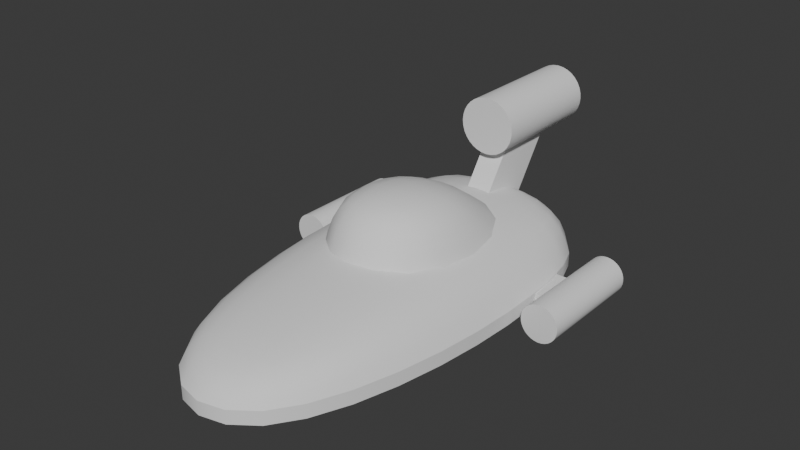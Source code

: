 # Source: ZoomSpeeder.blend  (saved by Blender 4.5.91; exported with 4.5.12 LTS)
import bpy
from mathutils import Matrix  # noqa: F401  (used for matrix-valued properties, if any)

bpy.ops.wm.read_factory_settings(use_empty=True)
scene = bpy.context.scene
scene.name = 'Scene'

# ---- node groups
ng_smooth_by_angle = bpy.data.node_groups.new('Smooth by Angle', 'GeometryNodeTree')
_s = ng_smooth_by_angle.interface.new_socket(name='Mesh', in_out='OUTPUT', socket_type='NodeSocketGeometry')
_s = ng_smooth_by_angle.interface.new_socket(name='Mesh', in_out='INPUT', socket_type='NodeSocketGeometry')
_s = ng_smooth_by_angle.interface.new_socket(name='Angle', in_out='INPUT', socket_type='NodeSocketFloat')
_s.subtype = 'ANGLE'
_s.default_value = 0.5236
_s.min_value = 0.0
_s.max_value = 3.142
_s.description = 'Maximum face angle for smooth edges'
_s = ng_smooth_by_angle.interface.new_socket(name='Ignore Sharpness', in_out='INPUT', socket_type='NodeSocketBool')
_s.force_non_field = True
ng_smooth_by_angle.description = 'Set the sharpness of mesh edges based on the angle between the neighboring faces'
ng_smooth_by_angle.is_modifier = True
_N = ng_smooth_by_angle.nodes; _L = ng_smooth_by_angle.links
n0 = _N.new('GeometryNodeSetShadeSmooth'); n0.name = 'Set Shade Smooth'; n0.location = (120, -80)
n0.domain = 'EDGE'
n1 = _N.new('GeometryNodeSetShadeSmooth'); n1.name = 'Set Shade Smooth.001'; n1.location = (300, -80)
n2 = _N.new('NodeGroupOutput'); n2.name = 'Group Output'; n2.location = (480, -80)
n3 = _N.new('GeometryNodeInputMeshEdgeAngle'); n3.name = 'Edge Angle'; n3.location = (-440, -240)
n4 = _N.new('NodeGroupInput'); n4.name = 'Group Input'; n4.location = (-80, -80)
n5 = _N.new('GeometryNodeInputEdgeSmooth'); n5.name = 'Is Edge Smooth'; n5.location = (-260, -120)
n6 = _N.new('GeometryNodeInputShadeSmooth'); n6.name = 'Is Shade Smooth'; n6.location = (-440, -397)
n7 = _N.new('FunctionNodeCompare'); n7.name = 'Compare'; n7.location = (-260, -260)
n7.operation = 'LESS_EQUAL'
n7.inputs[6].default_value = (0.0, 0.0, 0.0, 0.0)
n7.inputs[7].default_value = (0.0, 0.0, 0.0, 0.0)
n8 = _N.new('FunctionNodeBooleanMath'); n8.name = 'Boolean Math.001'; n8.location = (-80, -260)
n9 = _N.new('NodeGroupInput'); n9.name = 'Group Input.001'; n9.location = (-440, -329)
n10 = _N.new('NodeGroupInput'); n10.name = 'Group Input.002'; n10.location = (-259, -189)
n11 = _N.new('FunctionNodeBooleanMath'); n11.name = 'Boolean Math'; n11.location = (-80, -149)
n11.operation = 'OR'
n12 = _N.new('FunctionNodeBooleanMath'); n12.name = 'Boolean Math.002'; n12.location = (-260, -380)
n12.operation = 'OR'
n13 = _N.new('NodeGroupInput'); n13.name = 'Group Input.003'; n13.location = (-440, -460)
_L.new(n3.outputs[0], n7.inputs[0])
_L.new(n1.outputs[0], n2.inputs[0])
_L.new(n9.outputs[1], n7.inputs[1])
_L.new(n7.outputs[0], n8.inputs[0])
_L.new(n4.outputs[0], n0.inputs[0])
_L.new(n0.outputs[0], n1.inputs[0])
_L.new(n8.outputs[0], n0.inputs[2])
_L.new(n10.outputs[2], n11.inputs[1])
_L.new(n5.outputs[0], n11.inputs[0])
_L.new(n11.outputs[0], n0.inputs[1])
_L.new(n13.outputs[2], n12.inputs[1])
_L.new(n6.outputs[0], n12.inputs[0])
_L.new(n12.outputs[0], n8.inputs[1])
n2.is_active_output = True

# ---- world
world_world = bpy.data.worlds.new('World'); scene.world = world_world
world_world.use_nodes = True; world_world.node_tree.nodes.clear()
_N = world_world.node_tree.nodes; _L = world_world.node_tree.links
n0 = _N.new('ShaderNodeOutputWorld'); n0.name = 'World Output'; n0.location = (200, 100)
n1 = _N.new('ShaderNodeBackground'); n1.name = 'Background'; n1.location = (-200, 100)
n1.inputs[0].default_value = (0.05088, 0.05088, 0.05088, 1.0)
_L.new(n1.outputs[0], n0.inputs[0])
n0.is_active_output = True
world_world.color = (0.05088, 0.05088, 0.05088)
world_world.sun_shadow_jitter_overblur = 0.0

# ---- meshes
me_cube_001 = bpy.data.meshes.new('Cube.001')
me_cube_001.from_pydata([(-1.0, 1.905, 0.0), (-1.0, 2.08, 0.8926), (1.0, 1.905, 0.0), (1.0, 2.08, 0.8926), (-1.0, -1.58, 0.0), (-0.7811, -2.898, 0.641), (1.0, -1.58, 0.0), (0.7811, -2.898, 0.641), (-1.0, 2.227, 0.168), (-1.0, 2.227, 0.3376), (1.0, 2.227, 0.3376), (1.0, 2.227, 0.168), (0.7312, -3.161, 0.3376), (0.7312, -3.161, 0.168), (-0.7312, -3.161, 0.3376), (-0.7312, -3.161, 0.168), (1.0, -0.9132, 0.0), (1.0, 1.238, 0.0), (1.0, 1.238, 1.004), (1.0, -0.9132, 1.004), (-1.0, 1.238, 0.0), (-1.0, -0.9132, 0.0), (-1.0, -0.9132, 1.004), (-1.0, 1.238, 1.004), (-1.371, -0.9132, 0.168), (-1.371, 1.238, 0.168), (-1.371, -0.9132, 0.3376), (-1.371, 1.238, 0.3376), (1.371, 1.238, 0.168), (1.371, -0.9132, 0.168), (1.371, 1.238, 0.3376), (1.371, -0.9132, 0.3376)], [], [(9, 1, 3, 10), (31, 19, 7, 12), (12, 7, 5, 14), (27, 23, 1, 9), (16, 6, 4, 21), (18, 3, 1, 23), (20, 25, 8, 0), (25, 27, 9, 8), (6, 13, 15, 4), (13, 12, 14, 15), (16, 29, 13, 6), (29, 31, 12, 13), (0, 8, 11, 2), (8, 9, 10, 11), (11, 10, 30, 28), (28, 30, 31, 29), (2, 11, 28, 17), (17, 28, 29, 16), (15, 14, 26, 24), (24, 26, 27, 25), (4, 15, 24, 21), (21, 24, 25, 20), (7, 19, 22, 5), (19, 18, 23, 22), (2, 17, 20, 0), (17, 16, 21, 20), (14, 5, 22, 26), (26, 22, 23, 27), (10, 3, 18, 30), (30, 18, 19, 31)])
me_cube_001.polygons.foreach_set('use_smooth', [True] * 30)
_k = set([(8, 11), (8, 25), (9, 10), (9, 27), (10, 30), (11, 28), (12, 14), (12, 31), (13, 15), (13, 29), (14, 26), (15, 24), (24, 25), (26, 27), (28, 29), (30, 31)])
me_cube_001.attributes.new('sharp_edge', 'BOOLEAN', 'EDGE').data.foreach_set('value', [ (min(e.vertices), max(e.vertices)) in _k for e in me_cube_001.edges])
_k = {(8, 25): 1.0, (9, 27): 1.0, (13, 15): 1.0, (12, 14): 1.0, (13, 29): 1.0, (12, 31): 1.0, (8, 11): 1.0, (9, 10): 1.0, (15, 24): 1.0, (24, 25): 1.0, (14, 26): 1.0, (26, 27): 1.0, (11, 28): 1.0, (28, 29): 1.0, (10, 30): 1.0, (30, 31): 1.0}
me_cube_001.attributes.new('crease_edge', 'FLOAT', 'EDGE').data.foreach_set('value', [_k.get((min(e.vertices), max(e.vertices)), 0.0) for e in me_cube_001.edges])
_uv = me_cube_001.uv_layers.new(name='UVMap')
_uv.uv.foreach_set('vector', [0.5417, 0.0, 0.625, 0.0, 0.625, 0.25, 0.5417, 0.25, 0.5417, 0.4167, 0.625, 0.4167, 0.625, 0.5, 0.5417, 0.5, 0.5417, 0.5, 0.625, 0.5, 0.625, 0.75, 0.5417, 0.75, 0.5417, 0.9167, 0.625, 0.9167, 0.625, 1.0, 0.5417, 1.0, 0.2917, 0.5, 0.375, 0.5, 0.375, 0.75, 0.2917, 0.75, 0.7917, 0.5, 0.875, 0.5, 0.875, 0.75, 0.7917, 0.75, 0.375, 0.9167, 0.4583, 0.9167, 0.4583, 1.0, 0.375, 1.0, 0.4583, 0.9167, 0.5417, 0.9167, 0.5417, 1.0, 0.4583, 1.0, 0.375, 0.5, 0.4583, 0.5, 0.4583, 0.75, 0.375, 0.75, 0.4583, 0.5, 0.5417, 0.5, 0.5417, 0.75, 0.4583, 0.75, 0.375, 0.4167, 0.4583, 0.4167, 0.4583, 0.5, 0.375, 0.5, 0.4583, 0.4167, 0.5417, 0.4167, 0.5417, 0.5, 0.4583, 0.5, 0.375, 0.0, 0.4583, 0.0, 0.4583, 0.25, 0.375, 0.25, 0.4583, 0.0, 0.5417, 0.0, 0.5417, 0.25, 0.4583, 0.25, 0.4583, 0.25, 0.5417, 0.25, 0.5417, 0.3333, 0.4583, 0.3333, 0.4583, 0.3333, 0.5417, 0.3333, 0.5417, 0.4167, 0.4583, 0.4167, 0.375, 0.25, 0.4583, 0.25, 0.4583, 0.3333, 0.375, 0.3333, 0.375, 0.3333, 0.4583, 0.3333, 0.4583, 0.4167, 0.375, 0.4167, 0.4583, 0.75, 0.5417, 0.75, 0.5417, 0.8333, 0.4583, 0.8333, 0.4583, 0.8333, 0.5417, 0.8333, 0.5417, 0.9167, 0.4583, 0.9167, 0.375, 0.75, 0.4583, 0.75, 0.4583, 0.8333, 0.375, 0.8333, 0.375, 0.8333, 0.4583, 0.8333, 0.4583, 0.9167, 0.375, 0.9167, 0.625, 0.5, 0.7083, 0.5, 0.7083, 0.75, 0.625, 0.75, 0.7083, 0.5, 0.7917, 0.5, 0.7917, 0.75, 0.7083, 0.75, 0.125, 0.5, 0.2083, 0.5, 0.2083, 0.75, 0.125, 0.75, 0.2083, 0.5, 0.2917, 0.5, 0.2917, 0.75, 0.2083, 0.75, 0.5417, 0.75, 0.625, 0.75, 0.625, 0.8333, 0.5417, 0.8333, 0.5417, 0.8333, 0.625, 0.8333, 0.625, 0.9167, 0.5417, 0.9167, 0.5417, 0.25, 0.625, 0.25, 0.625, 0.3333, 0.5417, 0.3333, 0.5417, 0.3333, 0.625, 0.3333, 0.625, 0.4167, 0.5417, 0.4167])
me_cube_001.use_mirror_x = True
me_cube_001.update()
me_cube = bpy.data.meshes.new('Cube')
me_cube.from_pydata([(-1.4, -1.364, -1.0), (-1.0, -1.0, 0.1093), (-1.4, 2.492, -1.042), (-1.0, 1.0, 0.1093), (1.4, -1.364, -1.0), (1.0, -1.0, 0.1093), (1.4, 2.492, -1.042), (1.0, 1.0, 0.1093)], [], [(0, 1, 3, 2), (2, 3, 7, 6), (6, 7, 5, 4), (4, 5, 1, 0), (2, 6, 4, 0), (7, 3, 1, 5)])
me_cube.polygons.foreach_set('use_smooth', [True] * 6)
_k = set([(0, 2), (0, 4), (2, 6), (4, 6)])
me_cube.attributes.new('sharp_edge', 'BOOLEAN', 'EDGE').data.foreach_set('value', [ (min(e.vertices), max(e.vertices)) in _k for e in me_cube.edges])
_k = {(0, 2): 1.0, (2, 6): 1.0, (4, 6): 1.0, (0, 4): 1.0}
me_cube.attributes.new('crease_edge', 'FLOAT', 'EDGE').data.foreach_set('value', [_k.get((min(e.vertices), max(e.vertices)), 0.0) for e in me_cube.edges])
_uv = me_cube.uv_layers.new(name='UVMap')
_uv.uv.foreach_set('vector', [0.375, 0.0, 0.625, 0.0, 0.625, 0.25, 0.375, 0.25, 0.375, 0.25, 0.625, 0.25, 0.625, 0.5, 0.375, 0.5, 0.375, 0.5, 0.625, 0.5, 0.625, 0.75, 0.375, 0.75, 0.375, 0.75, 0.625, 0.75, 0.625, 1.0, 0.375, 1.0, 0.125, 0.5, 0.375, 0.5, 0.375, 0.75, 0.125, 0.75, 0.625, 0.5, 0.875, 0.5, 0.875, 0.75, 0.625, 0.75])
me_cube.use_mirror_x = True
me_cube.update()
me_cylinder = bpy.data.meshes.new('Cylinder')
me_cylinder.from_pydata([(0.0, 1.0, -1.0), (0.0, 1.0, 1.0), (0.1951, 0.9808, -1.0), (0.1951, 0.9808, 1.0), (0.3827, 0.9239, -1.0), (0.3827, 0.9239, 1.0), (0.5556, 0.8315, -1.0), (0.5556, 0.8315, 1.0), (0.7071, 0.7071, -1.0), (0.7071, 0.7071, 1.0), (0.8315, 0.5556, -1.0), (0.8315, 0.5556, 1.0), (0.9239, 0.3827, -1.0), (0.9239, 0.3827, 1.0), (0.9808, 0.1951, -1.0), (0.9808, 0.1951, 1.0), (1.0, 0.0, -1.0), (1.0, 0.0, 1.0), (0.9808, -0.1951, -1.0), (0.9808, -0.1951, 1.0), (0.9239, -0.3827, -1.0), (0.9239, -0.3827, 1.0), (0.8315, -0.5556, -1.0), (0.8315, -0.5556, 1.0), (0.7071, -0.7071, -1.0), (0.7071, -0.7071, 1.0), (0.5556, -0.8315, -1.0), (0.5556, -0.8315, 1.0), (0.3827, -0.9239, -1.0), (0.3827, -0.9239, 1.0), (0.1951, -0.9808, -1.0), (0.1951, -0.9808, 1.0), (0.0, -1.0, -1.0), (0.0, -1.0, 1.0), (-0.1951, -0.9808, -1.0), (-0.1951, -0.9808, 1.0), (-0.3827, -0.9239, -1.0), (-0.3827, -0.9239, 1.0), (-0.5556, -0.8315, -1.0), (-0.5556, -0.8315, 1.0), (-0.7071, -0.7071, -1.0), (-0.7071, -0.7071, 1.0), (-0.8315, -0.5556, -1.0), (-0.8315, -0.5556, 1.0), (-0.9239, -0.3827, -1.0), (-0.9239, -0.3827, 1.0), (-0.9808, -0.1951, -1.0), (-0.9808, -0.1951, 1.0), (-1.0, 0.0, -1.0), (-1.0, 0.0, 1.0), (-0.9808, 0.1951, -1.0), (-0.9808, 0.1951, 1.0), (-0.9239, 0.3827, -1.0), (-0.9239, 0.3827, 1.0), (-0.8315, 0.5556, -1.0), (-0.8315, 0.5556, 1.0), (-0.7071, 0.7071, -1.0), (-0.7071, 0.7071, 1.0), (-0.5556, 0.8315, -1.0), (-0.5556, 0.8315, 1.0), (-0.3827, 0.9239, -1.0), (-0.3827, 0.9239, 1.0), (-0.1951, 0.9808, -1.0), (-0.1951, 0.9808, 1.0)], [], [(0, 1, 3, 2), (2, 3, 5, 4), (4, 5, 7, 6), (6, 7, 9, 8), (8, 9, 11, 10), (10, 11, 13, 12), (12, 13, 15, 14), (14, 15, 17, 16), (16, 17, 19, 18), (18, 19, 21, 20), (20, 21, 23, 22), (22, 23, 25, 24), (24, 25, 27, 26), (26, 27, 29, 28), (28, 29, 31, 30), (30, 31, 33, 32), (32, 33, 35, 34), (34, 35, 37, 36), (36, 37, 39, 38), (38, 39, 41, 40), (40, 41, 43, 42), (42, 43, 45, 44), (44, 45, 47, 46), (46, 47, 49, 48), (48, 49, 51, 50), (50, 51, 53, 52), (52, 53, 55, 54), (54, 55, 57, 56), (56, 57, 59, 58), (58, 59, 61, 60), (3, 1, 63, 61, 59, 57, 55, 53, 51, 49, 47, 45, 43, 41, 39, 37, 35, 33, 31, 29, 27, 25, 23, 21, 19, 17, 15, 13, 11, 9, 7, 5), (60, 61, 63, 62), (62, 63, 1, 0), (0, 2, 4, 6, 8, 10, 12, 14, 16, 18, 20, 22, 24, 26, 28, 30, 32, 34, 36, 38, 40, 42, 44, 46, 48, 50, 52, 54, 56, 58, 60, 62)])
me_cylinder.polygons.foreach_set('use_smooth', [True] * 34)
_uv = me_cylinder.uv_layers.new(name='UVMap')
_uv.uv.foreach_set('vector', [1.0, 0.5, 1.0, 1.0, 0.9688, 1.0, 0.9688, 0.5, 0.9688, 0.5, 0.9688, 1.0, 0.9375, 1.0, 0.9375, 0.5, 0.9375, 0.5, 0.9375, 1.0, 0.9062, 1.0, 0.9062, 0.5, 0.9062, 0.5, 0.9062, 1.0, 0.875, 1.0, 0.875, 0.5, 0.875, 0.5, 0.875, 1.0, 0.8438, 1.0, 0.8438, 0.5, 0.8438, 0.5, 0.8438, 1.0, 0.8125, 1.0, 0.8125, 0.5, 0.8125, 0.5, 0.8125, 1.0, 0.7812, 1.0, 0.7812, 0.5, 0.7812, 0.5, 0.7812, 1.0, 0.75, 1.0, 0.75, 0.5, 0.75, 0.5, 0.75, 1.0, 0.7188, 1.0, 0.7188, 0.5, 0.7188, 0.5, 0.7188, 1.0, 0.6875, 1.0, 0.6875, 0.5, 0.6875, 0.5, 0.6875, 1.0, 0.6562, 1.0, 0.6562, 0.5, 0.6562, 0.5, 0.6562, 1.0, 0.625, 1.0, 0.625, 0.5, 0.625, 0.5, 0.625, 1.0, 0.5938, 1.0, 0.5938, 0.5, 0.5938, 0.5, 0.5938, 1.0, 0.5625, 1.0, 0.5625, 0.5, 0.5625, 0.5, 0.5625, 1.0, 0.5312, 1.0, 0.5312, 0.5, 0.5312, 0.5, 0.5312, 1.0, 0.5, 1.0, 0.5, 0.5, 0.5, 0.5, 0.5, 1.0, 0.4688, 1.0, 0.4688, 0.5, 0.4688, 0.5, 0.4688, 1.0, 0.4375, 1.0, 0.4375, 0.5, 0.4375, 0.5, 0.4375, 1.0, 0.4062, 1.0, 0.4062, 0.5, 0.4062, 0.5, 0.4062, 1.0, 0.375, 1.0, 0.375, 0.5, 0.375, 0.5, 0.375, 1.0, 0.3438, 1.0, 0.3438, 0.5, 0.3438, 0.5, 0.3438, 1.0, 0.3125, 1.0, 0.3125, 0.5, 0.3125, 0.5, 0.3125, 1.0, 0.2812, 1.0, 0.2812, 0.5, 0.2812, 0.5, 0.2812, 1.0, 0.25, 1.0, 0.25, 0.5, 0.25, 0.5, 0.25, 1.0, 0.2188, 1.0, 0.2188, 0.5, 0.2188, 0.5, 0.2188, 1.0, 0.1875, 1.0, 0.1875, 0.5, 0.1875, 0.5, 0.1875, 1.0, 0.1562, 1.0, 0.1562, 0.5, 0.1562, 0.5, 0.1562, 1.0, 0.125, 1.0, 0.125, 0.5, 0.125, 0.5, 0.125, 1.0, 0.09375, 1.0, 0.09375, 0.5, 0.09375, 0.5, 0.09375, 1.0, 0.0625, 1.0, 0.0625, 0.5, 0.2968, 0.4854, 0.25, 0.49, 0.2032, 0.4854, 0.1582, 0.4717, 0.1167, 0.4496, 0.08029, 0.4197, 0.05045, 0.3833, 0.02827, 0.3418, 0.01461, 0.2968, 0.01, 0.25, 0.01461, 0.2032, 0.02827, 0.1582, 0.05045, 0.1167, 0.08029, 0.08029, 0.1167, 0.05045, 0.1582, 0.02827, 0.2032, 0.01461, 0.25, 0.01, 0.2968, 0.01461, 0.3418, 0.02827, 0.3833, 0.05045, 0.4197, 0.08029, 0.4496, 0.1167, 0.4717, 0.1582, 0.4854, 0.2032, 0.49, 0.25, 0.4854, 0.2968, 0.4717, 0.3418, 0.4496, 0.3833, 0.4197, 0.4197, 0.3833, 0.4496, 0.3418, 0.4717, 0.0625, 0.5, 0.0625, 1.0, 0.03125, 1.0, 0.03125, 0.5, 0.03125, 0.5, 0.03125, 1.0, 0.0, 1.0, 0.0, 0.5, 0.75, 0.49, 0.7968, 0.4854, 0.8418, 0.4717, 0.8833, 0.4496, 0.9197, 0.4197, 0.9496, 0.3833, 0.9717, 0.3418, 0.9854, 0.2968, 0.99, 0.25, 0.9854, 0.2032, 0.9717, 0.1582, 0.9496, 0.1167, 0.9197, 0.08029, 0.8833, 0.05045, 0.8418, 0.02827, 0.7968, 0.01461, 0.75, 0.01, 0.7032, 0.01461, 0.6582, 0.02827, 0.6167, 0.05045, 0.5803, 0.08029, 0.5504, 0.1167, 0.5283, 0.1582, 0.5146, 0.2032, 0.51, 0.25, 0.5146, 0.2968, 0.5283, 0.3418, 0.5504, 0.3833, 0.5803, 0.4197, 0.6167, 0.4496, 0.6582, 0.4717, 0.7032, 0.4854])
me_cylinder.update()
me_cylinder_001 = bpy.data.meshes.new('Cylinder.001')
me_cylinder_001.from_pydata([(0.0, 1.0, -1.0), (0.0, 1.0, 1.0), (0.1951, 0.9808, -1.0), (0.1951, 0.9808, 1.0), (0.3827, 0.9239, -1.0), (0.3827, 0.9239, 1.0), (0.5556, 0.8315, -1.0), (0.5556, 0.8315, 1.0), (0.7071, 0.7071, -1.0), (0.7071, 0.7071, 1.0), (0.8315, 0.5556, -1.0), (0.8315, 0.5556, 1.0), (0.9239, 0.3827, -1.0), (0.9239, 0.3827, 1.0), (0.9808, 0.1951, -1.0), (0.9808, 0.1951, 1.0), (1.0, 0.0, -1.0), (1.0, 0.0, 1.0), (0.9808, -0.1951, -1.0), (0.9808, -0.1951, 1.0), (0.9239, -0.3827, -1.0), (0.9239, -0.3827, 1.0), (0.8315, -0.5556, -1.0), (0.8315, -0.5556, 1.0), (0.7071, -0.7071, -1.0), (0.7071, -0.7071, 1.0), (0.5556, -0.8315, -1.0), (0.5556, -0.8315, 1.0), (0.3827, -0.9239, -1.0), (0.3827, -0.9239, 1.0), (0.1951, -0.9808, -1.0), (0.1951, -0.9808, 1.0), (0.0, -1.0, -1.0), (0.0, -1.0, 1.0), (-0.1951, -0.9808, -1.0), (-0.1951, -0.9808, 1.0), (-0.3827, -0.9239, -1.0), (-0.3827, -0.9239, 1.0), (-0.5556, -0.8315, -1.0), (-0.5556, -0.8315, 1.0), (-0.7071, -0.7071, -1.0), (-0.7071, -0.7071, 1.0), (-0.8315, -0.5556, -1.0), (-0.8315, -0.5556, 1.0), (-0.9239, -0.3827, -1.0), (-0.9239, -0.3827, 1.0), (-0.9808, -0.1951, -1.0), (-0.9808, -0.1951, 1.0), (-1.0, 0.0, -1.0), (-1.0, 0.0, 1.0), (-0.9808, 0.1951, -1.0), (-0.9808, 0.1951, 1.0), (-0.9239, 0.3827, -1.0), (-0.9239, 0.3827, 1.0), (-0.8315, 0.5556, -1.0), (-0.8315, 0.5556, 1.0), (-0.7071, 0.7071, -1.0), (-0.7071, 0.7071, 1.0), (-0.5556, 0.8315, -1.0), (-0.5556, 0.8315, 1.0), (-0.3827, 0.9239, -1.0), (-0.3827, 0.9239, 1.0), (-0.1951, 0.9808, -1.0), (-0.1951, 0.9808, 1.0)], [], [(0, 1, 3, 2), (2, 3, 5, 4), (4, 5, 7, 6), (6, 7, 9, 8), (8, 9, 11, 10), (10, 11, 13, 12), (12, 13, 15, 14), (14, 15, 17, 16), (16, 17, 19, 18), (18, 19, 21, 20), (20, 21, 23, 22), (22, 23, 25, 24), (24, 25, 27, 26), (26, 27, 29, 28), (28, 29, 31, 30), (30, 31, 33, 32), (32, 33, 35, 34), (34, 35, 37, 36), (36, 37, 39, 38), (38, 39, 41, 40), (40, 41, 43, 42), (42, 43, 45, 44), (44, 45, 47, 46), (46, 47, 49, 48), (48, 49, 51, 50), (50, 51, 53, 52), (52, 53, 55, 54), (54, 55, 57, 56), (56, 57, 59, 58), (58, 59, 61, 60), (3, 1, 63, 61, 59, 57, 55, 53, 51, 49, 47, 45, 43, 41, 39, 37, 35, 33, 31, 29, 27, 25, 23, 21, 19, 17, 15, 13, 11, 9, 7, 5), (60, 61, 63, 62), (62, 63, 1, 0), (0, 2, 4, 6, 8, 10, 12, 14, 16, 18, 20, 22, 24, 26, 28, 30, 32, 34, 36, 38, 40, 42, 44, 46, 48, 50, 52, 54, 56, 58, 60, 62)])
me_cylinder_001.polygons.foreach_set('use_smooth', [True] * 34)
_uv = me_cylinder_001.uv_layers.new(name='UVMap')
_uv.uv.foreach_set('vector', [1.0, 0.5, 1.0, 1.0, 0.9688, 1.0, 0.9688, 0.5, 0.9688, 0.5, 0.9688, 1.0, 0.9375, 1.0, 0.9375, 0.5, 0.9375, 0.5, 0.9375, 1.0, 0.9062, 1.0, 0.9062, 0.5, 0.9062, 0.5, 0.9062, 1.0, 0.875, 1.0, 0.875, 0.5, 0.875, 0.5, 0.875, 1.0, 0.8438, 1.0, 0.8438, 0.5, 0.8438, 0.5, 0.8438, 1.0, 0.8125, 1.0, 0.8125, 0.5, 0.8125, 0.5, 0.8125, 1.0, 0.7812, 1.0, 0.7812, 0.5, 0.7812, 0.5, 0.7812, 1.0, 0.75, 1.0, 0.75, 0.5, 0.75, 0.5, 0.75, 1.0, 0.7188, 1.0, 0.7188, 0.5, 0.7188, 0.5, 0.7188, 1.0, 0.6875, 1.0, 0.6875, 0.5, 0.6875, 0.5, 0.6875, 1.0, 0.6562, 1.0, 0.6562, 0.5, 0.6562, 0.5, 0.6562, 1.0, 0.625, 1.0, 0.625, 0.5, 0.625, 0.5, 0.625, 1.0, 0.5938, 1.0, 0.5938, 0.5, 0.5938, 0.5, 0.5938, 1.0, 0.5625, 1.0, 0.5625, 0.5, 0.5625, 0.5, 0.5625, 1.0, 0.5312, 1.0, 0.5312, 0.5, 0.5312, 0.5, 0.5312, 1.0, 0.5, 1.0, 0.5, 0.5, 0.5, 0.5, 0.5, 1.0, 0.4688, 1.0, 0.4688, 0.5, 0.4688, 0.5, 0.4688, 1.0, 0.4375, 1.0, 0.4375, 0.5, 0.4375, 0.5, 0.4375, 1.0, 0.4062, 1.0, 0.4062, 0.5, 0.4062, 0.5, 0.4062, 1.0, 0.375, 1.0, 0.375, 0.5, 0.375, 0.5, 0.375, 1.0, 0.3438, 1.0, 0.3438, 0.5, 0.3438, 0.5, 0.3438, 1.0, 0.3125, 1.0, 0.3125, 0.5, 0.3125, 0.5, 0.3125, 1.0, 0.2812, 1.0, 0.2812, 0.5, 0.2812, 0.5, 0.2812, 1.0, 0.25, 1.0, 0.25, 0.5, 0.25, 0.5, 0.25, 1.0, 0.2188, 1.0, 0.2188, 0.5, 0.2188, 0.5, 0.2188, 1.0, 0.1875, 1.0, 0.1875, 0.5, 0.1875, 0.5, 0.1875, 1.0, 0.1562, 1.0, 0.1562, 0.5, 0.1562, 0.5, 0.1562, 1.0, 0.125, 1.0, 0.125, 0.5, 0.125, 0.5, 0.125, 1.0, 0.09375, 1.0, 0.09375, 0.5, 0.09375, 0.5, 0.09375, 1.0, 0.0625, 1.0, 0.0625, 0.5, 0.2968, 0.4854, 0.25, 0.49, 0.2032, 0.4854, 0.1582, 0.4717, 0.1167, 0.4496, 0.08029, 0.4197, 0.05045, 0.3833, 0.02827, 0.3418, 0.01461, 0.2968, 0.01, 0.25, 0.01461, 0.2032, 0.02827, 0.1582, 0.05045, 0.1167, 0.08029, 0.08029, 0.1167, 0.05045, 0.1582, 0.02827, 0.2032, 0.01461, 0.25, 0.01, 0.2968, 0.01461, 0.3418, 0.02827, 0.3833, 0.05045, 0.4197, 0.08029, 0.4496, 0.1167, 0.4717, 0.1582, 0.4854, 0.2032, 0.49, 0.25, 0.4854, 0.2968, 0.4717, 0.3418, 0.4496, 0.3833, 0.4197, 0.4197, 0.3833, 0.4496, 0.3418, 0.4717, 0.0625, 0.5, 0.0625, 1.0, 0.03125, 1.0, 0.03125, 0.5, 0.03125, 0.5, 0.03125, 1.0, 0.0, 1.0, 0.0, 0.5, 0.75, 0.49, 0.7968, 0.4854, 0.8418, 0.4717, 0.8833, 0.4496, 0.9197, 0.4197, 0.9496, 0.3833, 0.9717, 0.3418, 0.9854, 0.2968, 0.99, 0.25, 0.9854, 0.2032, 0.9717, 0.1582, 0.9496, 0.1167, 0.9197, 0.08029, 0.8833, 0.05045, 0.8418, 0.02827, 0.7968, 0.01461, 0.75, 0.01, 0.7032, 0.01461, 0.6582, 0.02827, 0.6167, 0.05045, 0.5803, 0.08029, 0.5504, 0.1167, 0.5283, 0.1582, 0.5146, 0.2032, 0.51, 0.25, 0.5146, 0.2968, 0.5283, 0.3418, 0.5504, 0.3833, 0.5803, 0.4197, 0.6167, 0.4496, 0.6582, 0.4717, 0.7032, 0.4854])
me_cylinder_001.update()
me_cube_002 = bpy.data.meshes.new('Cube.002')
me_cube_002.from_pydata([(-1.0, 1.229, 0.668), (-1.0, 1.728, 1.404), (-1.0, 1.998, 0.668), (-1.0, 2.498, 1.404), (1.0, 1.229, 0.668), (1.0, 1.728, 1.404), (1.0, 1.998, 0.668), (1.0, 2.498, 1.404)], [], [(0, 1, 3, 2), (2, 3, 7, 6), (6, 7, 5, 4), (4, 5, 1, 0), (2, 6, 4, 0), (7, 3, 1, 5)])
_uv = me_cube_002.uv_layers.new(name='UVMap')
_uv.uv.foreach_set('vector', [0.375, 0.0, 0.625, 0.0, 0.625, 0.25, 0.375, 0.25, 0.375, 0.25, 0.625, 0.25, 0.625, 0.5, 0.375, 0.5, 0.375, 0.5, 0.625, 0.5, 0.625, 0.75, 0.375, 0.75, 0.375, 0.75, 0.625, 0.75, 0.625, 1.0, 0.375, 1.0, 0.125, 0.5, 0.375, 0.5, 0.375, 0.75, 0.125, 0.75, 0.625, 0.5, 0.875, 0.5, 0.875, 0.75, 0.625, 0.75])
me_cube_002.update()
me_cube_003 = bpy.data.meshes.new('Cube.003')
me_cube_003.from_pydata([(-1.0, -1.0, -1.0), (-1.0, -1.0, 1.0), (-1.0, 1.0, -1.0), (-1.0, 1.0, 1.0), (1.0, -1.0, -1.0), (1.0, -1.0, 1.0), (1.0, 1.0, -1.0), (1.0, 1.0, 1.0)], [], [(0, 1, 3, 2), (2, 3, 7, 6), (6, 7, 5, 4), (4, 5, 1, 0), (2, 6, 4, 0), (7, 3, 1, 5)])
_uv = me_cube_003.uv_layers.new(name='UVMap')
_uv.uv.foreach_set('vector', [0.375, 0.0, 0.625, 0.0, 0.625, 0.25, 0.375, 0.25, 0.375, 0.25, 0.625, 0.25, 0.625, 0.5, 0.375, 0.5, 0.375, 0.5, 0.625, 0.5, 0.625, 0.75, 0.375, 0.75, 0.375, 0.75, 0.625, 0.75, 0.625, 1.0, 0.375, 1.0, 0.125, 0.5, 0.375, 0.5, 0.375, 0.75, 0.125, 0.75, 0.625, 0.5, 0.875, 0.5, 0.875, 0.75, 0.625, 0.75])
me_cube_003.update()

# ---- objects
ob_cube = bpy.data.objects.new('Cube', me_cube_001)
ob_cube_001 = bpy.data.objects.new('Cube.001', me_cube)
ob_cylinder = bpy.data.objects.new('Cylinder', me_cylinder)
ob_empty = bpy.data.objects.new('Empty', None)
ob_cylinder_001 = bpy.data.objects.new('Cylinder.001', me_cylinder_001)
ob_cube_002 = bpy.data.objects.new('Cube.002', me_cube_002)
ob_cube_003 = bpy.data.objects.new('Cube.003', me_cube_003)

# ---- transforms, parenting, visibility, modifiers, constraints
ob_cube.location = (0.0, 0.0, 0.0)
ob_cube.use_mesh_mirror_x = True
_m = ob_cube.modifiers.new('Subdivision', 'SUBSURF')
_m.levels = 4
ob_cube_001.location = (0.0, -0.1589, 1.474)
ob_cube_001.scale = (0.6578, 0.6578, 0.6578)
ob_cube_001.use_mesh_mirror_x = True
_m = ob_cube_001.modifiers.new('Subdivision', 'SUBSURF')
_m.levels = 4
ob_cylinder.location = (-1.671, 0.9443, 0.2587)
ob_cylinder.rotation_euler = (1.571, 0.0, 0.0)
ob_cylinder.scale = (0.2309, 0.2309, 0.6951)
_m = ob_cylinder.modifiers.new('Mirror', 'MIRROR')
_m.mirror_object = ob_empty
_m = ob_cylinder.modifiers.new('Smooth by Angle', 'NODES')
_m.node_group = ng_smooth_by_angle
_m.use_pin_to_last = True
_m.show_group_selector = False
ob_empty.location = (0.0, 0.0, 0.0)
ob_cylinder_001.location = (0.0, 2.285, 1.699)
ob_cylinder_001.rotation_euler = (1.571, 0.0, 0.0)
ob_cylinder_001.scale = (0.3521, 0.3521, 0.7521)
_m = ob_cylinder_001.modifiers.new('Smooth by Angle', 'NODES')
_m.node_group = ng_smooth_by_angle
_m.use_pin_to_last = True
_m.show_group_selector = False
ob_cube_002.location = (0.0, 0.0, 0.0)
ob_cube_002.scale = (0.1549, 1.0, 1.0)
ob_cube_003.location = (1.248, 0.9457, 0.2517)
ob_cube_003.scale = (0.4457, 0.264, 0.05942)
_m = ob_cube_003.modifiers.new('Mirror', 'MIRROR')
_m.mirror_object = ob_empty

# ---- collection membership
scene.collection.objects.link(ob_cube)
scene.collection.objects.link(ob_cube_001)
scene.collection.objects.link(ob_cylinder)
scene.collection.objects.link(ob_empty)
scene.collection.objects.link(ob_cylinder_001)
scene.collection.objects.link(ob_cube_002)
scene.collection.objects.link(ob_cube_003)

# ---- scene / render settings (as saved in the file)
scene.frame_start = 1; scene.frame_end = 250; scene.frame_set(1)
scene.render.engine = 'BLENDER_EEVEE_NEXT'
bpy.context.view_layer.update()

# ---- added for rendering (the .blend has no active camera and no usable light): camera, sun
cam_auto = bpy.data.cameras.new('AutoCamera')
cam_auto.lens = 50.0
cam_auto.sensor_width = 36.0
cam_auto.clip_end = 1000.0
ob_auto_camera = bpy.data.objects.new('AutoCamera', cam_auto)
scene.collection.objects.link(ob_auto_camera)
ob_auto_camera.location = (6.9909, -8.45118, 6.61826)
ob_auto_camera.rotation_euler = (1.09748, -7.21219e-08, 0.694738)
scene.camera = ob_auto_camera
light_auto_sun = bpy.data.lights.new('AutoSun', 'SUN')
light_auto_sun.energy = 3.0
light_auto_sun.angle = 0.0523599
ob_auto_sun = bpy.data.objects.new('AutoSun', light_auto_sun)
scene.collection.objects.link(ob_auto_sun)
ob_auto_sun.rotation_euler = (0.872665, 0.174533, 0.523599)
bpy.context.view_layer.update()

